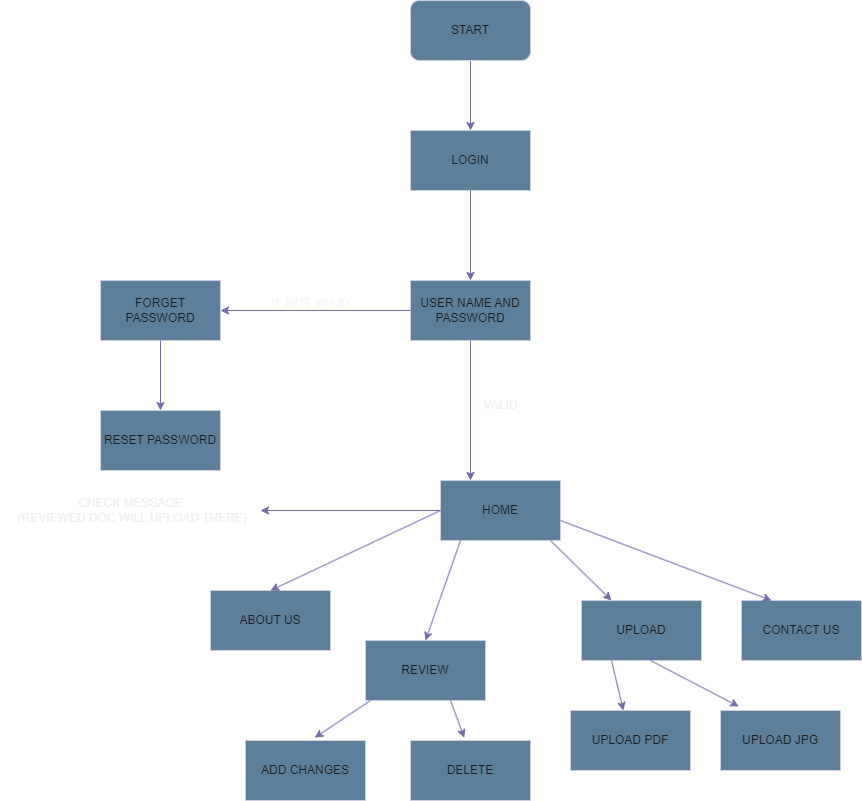

The diagram above was exported from draw.io. Its source (the exported page's mxGraphModel, read from the mxfile embedded in the PNG):
<mxGraphModel dx="1900" dy="522" grid="1" gridSize="10" guides="1" tooltips="1" connect="1" arrows="1" fold="1" page="1" pageScale="1" pageWidth="850" pageHeight="1100" math="0" shadow="0">
  <root>
    <mxCell id="0" />
    <mxCell id="1" parent="0" />
    <mxCell id="Bibs-z8MrsFRsyLQPrsD-3" value="" style="endArrow=classic;html=1;rounded=0;labelBackgroundColor=none;strokeColor=#736CA8;fontColor=default;" edge="1" parent="1">
      <mxGeometry width="50" height="50" relative="1" as="geometry">
        <mxPoint x="410" y="100" as="sourcePoint" />
        <mxPoint x="410" y="170" as="targetPoint" />
      </mxGeometry>
    </mxCell>
    <mxCell id="Bibs-z8MrsFRsyLQPrsD-4" value="START&lt;span style=&quot;white-space: pre;&quot;&gt;&#09;&lt;/span&gt;&lt;span style=&quot;white-space: pre;&quot;&gt;&#09;&lt;/span&gt;" style="rounded=1;whiteSpace=wrap;html=1;labelBackgroundColor=none;fillColor=#5D7F99;strokeColor=#D0CEE2;fontColor=#1A1A1A;" vertex="1" parent="1">
      <mxGeometry x="350" y="40" width="120" height="60" as="geometry" />
    </mxCell>
    <mxCell id="Bibs-z8MrsFRsyLQPrsD-5" value="LOGIN" style="rounded=0;whiteSpace=wrap;html=1;labelBackgroundColor=none;fillColor=#5D7F99;strokeColor=#D0CEE2;fontColor=#1A1A1A;" vertex="1" parent="1">
      <mxGeometry x="350" y="170" width="120" height="60" as="geometry" />
    </mxCell>
    <mxCell id="Bibs-z8MrsFRsyLQPrsD-6" value="USER NAME AND PASSWORD" style="rounded=0;whiteSpace=wrap;html=1;labelBackgroundColor=none;fillColor=#5D7F99;strokeColor=#D0CEE2;fontColor=#1A1A1A;" vertex="1" parent="1">
      <mxGeometry x="350" y="320" width="120" height="60" as="geometry" />
    </mxCell>
    <mxCell id="Bibs-z8MrsFRsyLQPrsD-7" value="FORGET PASSWORD" style="rounded=0;whiteSpace=wrap;html=1;labelBackgroundColor=none;fillColor=#5D7F99;strokeColor=#D0CEE2;fontColor=#1A1A1A;" vertex="1" parent="1">
      <mxGeometry x="40" y="320" width="120" height="60" as="geometry" />
    </mxCell>
    <mxCell id="Bibs-z8MrsFRsyLQPrsD-8" value="RESET PASSWORD" style="rounded=0;whiteSpace=wrap;html=1;labelBackgroundColor=none;fillColor=#5D7F99;strokeColor=#D0CEE2;fontColor=#1A1A1A;" vertex="1" parent="1">
      <mxGeometry x="40" y="450" width="120" height="60" as="geometry" />
    </mxCell>
    <mxCell id="Bibs-z8MrsFRsyLQPrsD-9" value="HOME" style="rounded=0;whiteSpace=wrap;html=1;labelBackgroundColor=none;fillColor=#5D7F99;strokeColor=#D0CEE2;fontColor=#1A1A1A;" vertex="1" parent="1">
      <mxGeometry x="380" y="520" width="120" height="60" as="geometry" />
    </mxCell>
    <mxCell id="Bibs-z8MrsFRsyLQPrsD-10" value="ABOUT US" style="rounded=0;whiteSpace=wrap;html=1;labelBackgroundColor=none;fillColor=#5D7F99;strokeColor=#D0CEE2;fontColor=#1A1A1A;" vertex="1" parent="1">
      <mxGeometry x="150" y="630" width="120" height="60" as="geometry" />
    </mxCell>
    <mxCell id="Bibs-z8MrsFRsyLQPrsD-11" value="REVIEW" style="rounded=0;whiteSpace=wrap;html=1;labelBackgroundColor=none;fillColor=#5D7F99;strokeColor=#D0CEE2;fontColor=#1A1A1A;" vertex="1" parent="1">
      <mxGeometry x="305" y="680" width="120" height="60" as="geometry" />
    </mxCell>
    <mxCell id="Bibs-z8MrsFRsyLQPrsD-12" value="UPLOAD" style="rounded=0;whiteSpace=wrap;html=1;labelBackgroundColor=none;fillColor=#5D7F99;strokeColor=#D0CEE2;fontColor=#1A1A1A;" vertex="1" parent="1">
      <mxGeometry x="521" y="640" width="120" height="60" as="geometry" />
    </mxCell>
    <mxCell id="Bibs-z8MrsFRsyLQPrsD-13" value="CONTACT US" style="rounded=0;whiteSpace=wrap;html=1;labelBackgroundColor=none;fillColor=#5D7F99;strokeColor=#D0CEE2;fontColor=#1A1A1A;" vertex="1" parent="1">
      <mxGeometry x="681" y="640" width="120" height="60" as="geometry" />
    </mxCell>
    <mxCell id="Bibs-z8MrsFRsyLQPrsD-14" value="ADD CHANGES" style="rounded=0;whiteSpace=wrap;html=1;labelBackgroundColor=none;fillColor=#5D7F99;strokeColor=#D0CEE2;fontColor=#1A1A1A;" vertex="1" parent="1">
      <mxGeometry x="185" y="780" width="120" height="60" as="geometry" />
    </mxCell>
    <mxCell id="Bibs-z8MrsFRsyLQPrsD-15" value="DELETE" style="rounded=0;whiteSpace=wrap;html=1;labelBackgroundColor=none;fillColor=#5D7F99;strokeColor=#D0CEE2;fontColor=#1A1A1A;" vertex="1" parent="1">
      <mxGeometry x="350" y="780" width="120" height="60" as="geometry" />
    </mxCell>
    <mxCell id="Bibs-z8MrsFRsyLQPrsD-16" value="UPLOAD PDF" style="rounded=0;whiteSpace=wrap;html=1;labelBackgroundColor=none;fillColor=#5D7F99;strokeColor=#D0CEE2;fontColor=#1A1A1A;" vertex="1" parent="1">
      <mxGeometry x="510" y="750" width="120" height="60" as="geometry" />
    </mxCell>
    <mxCell id="Bibs-z8MrsFRsyLQPrsD-17" value="UPLOAD JPG" style="rounded=0;whiteSpace=wrap;html=1;labelBackgroundColor=none;fillColor=#5D7F99;strokeColor=#D0CEE2;fontColor=#1A1A1A;" vertex="1" parent="1">
      <mxGeometry x="660" y="750" width="120" height="60" as="geometry" />
    </mxCell>
    <mxCell id="Bibs-z8MrsFRsyLQPrsD-18" value="" style="endArrow=classic;html=1;rounded=0;entryX=0.5;entryY=0;entryDx=0;entryDy=0;labelBackgroundColor=none;strokeColor=#736CA8;fontColor=default;" edge="1" parent="1" target="Bibs-z8MrsFRsyLQPrsD-6">
      <mxGeometry width="50" height="50" relative="1" as="geometry">
        <mxPoint x="410" y="230" as="sourcePoint" />
        <mxPoint x="460" y="180" as="targetPoint" />
      </mxGeometry>
    </mxCell>
    <mxCell id="Bibs-z8MrsFRsyLQPrsD-19" value="" style="endArrow=classic;html=1;rounded=0;entryX=1;entryY=0.5;entryDx=0;entryDy=0;labelBackgroundColor=none;strokeColor=#736CA8;fontColor=default;" edge="1" parent="1" target="Bibs-z8MrsFRsyLQPrsD-7">
      <mxGeometry width="50" height="50" relative="1" as="geometry">
        <mxPoint x="350" y="350" as="sourcePoint" />
        <mxPoint x="400" y="300" as="targetPoint" />
      </mxGeometry>
    </mxCell>
    <mxCell id="Bibs-z8MrsFRsyLQPrsD-20" value="" style="endArrow=classic;html=1;rounded=0;entryX=0.5;entryY=0;entryDx=0;entryDy=0;labelBackgroundColor=none;strokeColor=#736CA8;fontColor=default;" edge="1" parent="1" target="Bibs-z8MrsFRsyLQPrsD-8">
      <mxGeometry width="50" height="50" relative="1" as="geometry">
        <mxPoint x="100" y="380" as="sourcePoint" />
        <mxPoint x="150" y="320" as="targetPoint" />
      </mxGeometry>
    </mxCell>
    <mxCell id="Bibs-z8MrsFRsyLQPrsD-21" value="" style="endArrow=classic;html=1;rounded=0;entryX=0.25;entryY=0;entryDx=0;entryDy=0;labelBackgroundColor=none;strokeColor=#736CA8;fontColor=default;" edge="1" parent="1" target="Bibs-z8MrsFRsyLQPrsD-9">
      <mxGeometry width="50" height="50" relative="1" as="geometry">
        <mxPoint x="410" y="380" as="sourcePoint" />
        <mxPoint x="460" y="330" as="targetPoint" />
      </mxGeometry>
    </mxCell>
    <mxCell id="Bibs-z8MrsFRsyLQPrsD-22" value="" style="endArrow=classic;html=1;rounded=0;entryX=0.5;entryY=0;entryDx=0;entryDy=0;labelBackgroundColor=none;strokeColor=#736CA8;fontColor=default;" edge="1" parent="1" target="Bibs-z8MrsFRsyLQPrsD-10">
      <mxGeometry width="50" height="50" relative="1" as="geometry">
        <mxPoint x="380" y="550" as="sourcePoint" />
        <mxPoint x="430" y="500" as="targetPoint" />
      </mxGeometry>
    </mxCell>
    <mxCell id="Bibs-z8MrsFRsyLQPrsD-23" value="" style="endArrow=classic;html=1;rounded=0;entryX=0.5;entryY=0;entryDx=0;entryDy=0;labelBackgroundColor=none;strokeColor=#736CA8;fontColor=default;" edge="1" parent="1" target="Bibs-z8MrsFRsyLQPrsD-11">
      <mxGeometry width="50" height="50" relative="1" as="geometry">
        <mxPoint x="400" y="580" as="sourcePoint" />
        <mxPoint x="450" y="530" as="targetPoint" />
      </mxGeometry>
    </mxCell>
    <mxCell id="Bibs-z8MrsFRsyLQPrsD-24" value="" style="endArrow=classic;html=1;rounded=0;entryX=0.577;entryY=-0.047;entryDx=0;entryDy=0;entryPerimeter=0;labelBackgroundColor=none;strokeColor=#736CA8;fontColor=default;" edge="1" parent="1" target="Bibs-z8MrsFRsyLQPrsD-14">
      <mxGeometry width="50" height="50" relative="1" as="geometry">
        <mxPoint x="310" y="740" as="sourcePoint" />
        <mxPoint x="360" y="690" as="targetPoint" />
      </mxGeometry>
    </mxCell>
    <mxCell id="Bibs-z8MrsFRsyLQPrsD-25" value="" style="endArrow=classic;html=1;rounded=0;entryX=0.448;entryY=-0.047;entryDx=0;entryDy=0;entryPerimeter=0;labelBackgroundColor=none;strokeColor=#736CA8;fontColor=default;" edge="1" parent="1" target="Bibs-z8MrsFRsyLQPrsD-15">
      <mxGeometry width="50" height="50" relative="1" as="geometry">
        <mxPoint x="390" y="740" as="sourcePoint" />
        <mxPoint x="440" y="690" as="targetPoint" />
      </mxGeometry>
    </mxCell>
    <mxCell id="Bibs-z8MrsFRsyLQPrsD-26" value="" style="endArrow=classic;html=1;rounded=0;entryX=0.25;entryY=0;entryDx=0;entryDy=0;labelBackgroundColor=none;strokeColor=#736CA8;fontColor=default;" edge="1" parent="1" target="Bibs-z8MrsFRsyLQPrsD-12">
      <mxGeometry width="50" height="50" relative="1" as="geometry">
        <mxPoint x="490" y="580" as="sourcePoint" />
        <mxPoint x="540" y="530" as="targetPoint" />
      </mxGeometry>
    </mxCell>
    <mxCell id="Bibs-z8MrsFRsyLQPrsD-27" value="" style="endArrow=classic;html=1;rounded=0;entryX=0.25;entryY=0;entryDx=0;entryDy=0;labelBackgroundColor=none;strokeColor=#736CA8;fontColor=default;" edge="1" parent="1" target="Bibs-z8MrsFRsyLQPrsD-13">
      <mxGeometry width="50" height="50" relative="1" as="geometry">
        <mxPoint x="500" y="560" as="sourcePoint" />
        <mxPoint x="550" y="510" as="targetPoint" />
      </mxGeometry>
    </mxCell>
    <mxCell id="Bibs-z8MrsFRsyLQPrsD-28" value="" style="endArrow=classic;html=1;rounded=0;exitX=0.25;exitY=1;exitDx=0;exitDy=0;labelBackgroundColor=none;strokeColor=#736CA8;fontColor=default;" edge="1" parent="1" source="Bibs-z8MrsFRsyLQPrsD-12" target="Bibs-z8MrsFRsyLQPrsD-16">
      <mxGeometry width="50" height="50" relative="1" as="geometry">
        <mxPoint x="540" y="710" as="sourcePoint" />
        <mxPoint x="590" y="660" as="targetPoint" />
      </mxGeometry>
    </mxCell>
    <mxCell id="Bibs-z8MrsFRsyLQPrsD-29" value="" style="endArrow=classic;html=1;rounded=0;entryX=0.152;entryY=-0.067;entryDx=0;entryDy=0;entryPerimeter=0;labelBackgroundColor=none;strokeColor=#736CA8;fontColor=default;" edge="1" parent="1" target="Bibs-z8MrsFRsyLQPrsD-17">
      <mxGeometry width="50" height="50" relative="1" as="geometry">
        <mxPoint x="590" y="700" as="sourcePoint" />
        <mxPoint x="640" y="650" as="targetPoint" />
      </mxGeometry>
    </mxCell>
    <mxCell id="Bibs-z8MrsFRsyLQPrsD-30" value="&lt;b&gt;&lt;font color=&quot;#f7f7f7&quot;&gt;IF NOT VALID&lt;/font&gt;&lt;/b&gt;" style="text;html=1;align=center;verticalAlign=middle;resizable=0;points=[];autosize=1;strokeColor=none;fillColor=none;labelBackgroundColor=none;fontColor=#1A1A1A;" vertex="1" parent="1">
      <mxGeometry x="200" y="328" width="100" height="30" as="geometry" />
    </mxCell>
    <mxCell id="Bibs-z8MrsFRsyLQPrsD-31" value="&lt;font color=&quot;#f2f2f2&quot;&gt;VALID&lt;/font&gt;" style="text;html=1;align=center;verticalAlign=middle;resizable=0;points=[];autosize=1;strokeColor=none;fillColor=none;labelBackgroundColor=none;fontColor=#1A1A1A;" vertex="1" parent="1">
      <mxGeometry x="410" y="430" width="60" height="30" as="geometry" />
    </mxCell>
    <mxCell id="Bibs-z8MrsFRsyLQPrsD-32" value="" style="endArrow=classic;html=1;rounded=0;labelBackgroundColor=none;strokeColor=#736CA8;fontColor=default;" edge="1" parent="1" target="Bibs-z8MrsFRsyLQPrsD-33">
      <mxGeometry width="50" height="50" relative="1" as="geometry">
        <mxPoint x="380" y="550" as="sourcePoint" />
        <mxPoint x="170" y="560" as="targetPoint" />
      </mxGeometry>
    </mxCell>
    <mxCell id="Bibs-z8MrsFRsyLQPrsD-33" value="&lt;font color=&quot;#f0f0f0&quot;&gt;CHECK MESSAGE&lt;br&gt;&amp;nbsp;(REVIEWED DOC WILL UPLOAD THERE)&lt;/font&gt;" style="text;html=1;align=center;verticalAlign=middle;resizable=0;points=[];autosize=1;strokeColor=none;fillColor=none;labelBackgroundColor=none;fontColor=#1A1A1A;" vertex="1" parent="1">
      <mxGeometry x="-60" y="530" width="260" height="40" as="geometry" />
    </mxCell>
  </root>
</mxGraphModel>